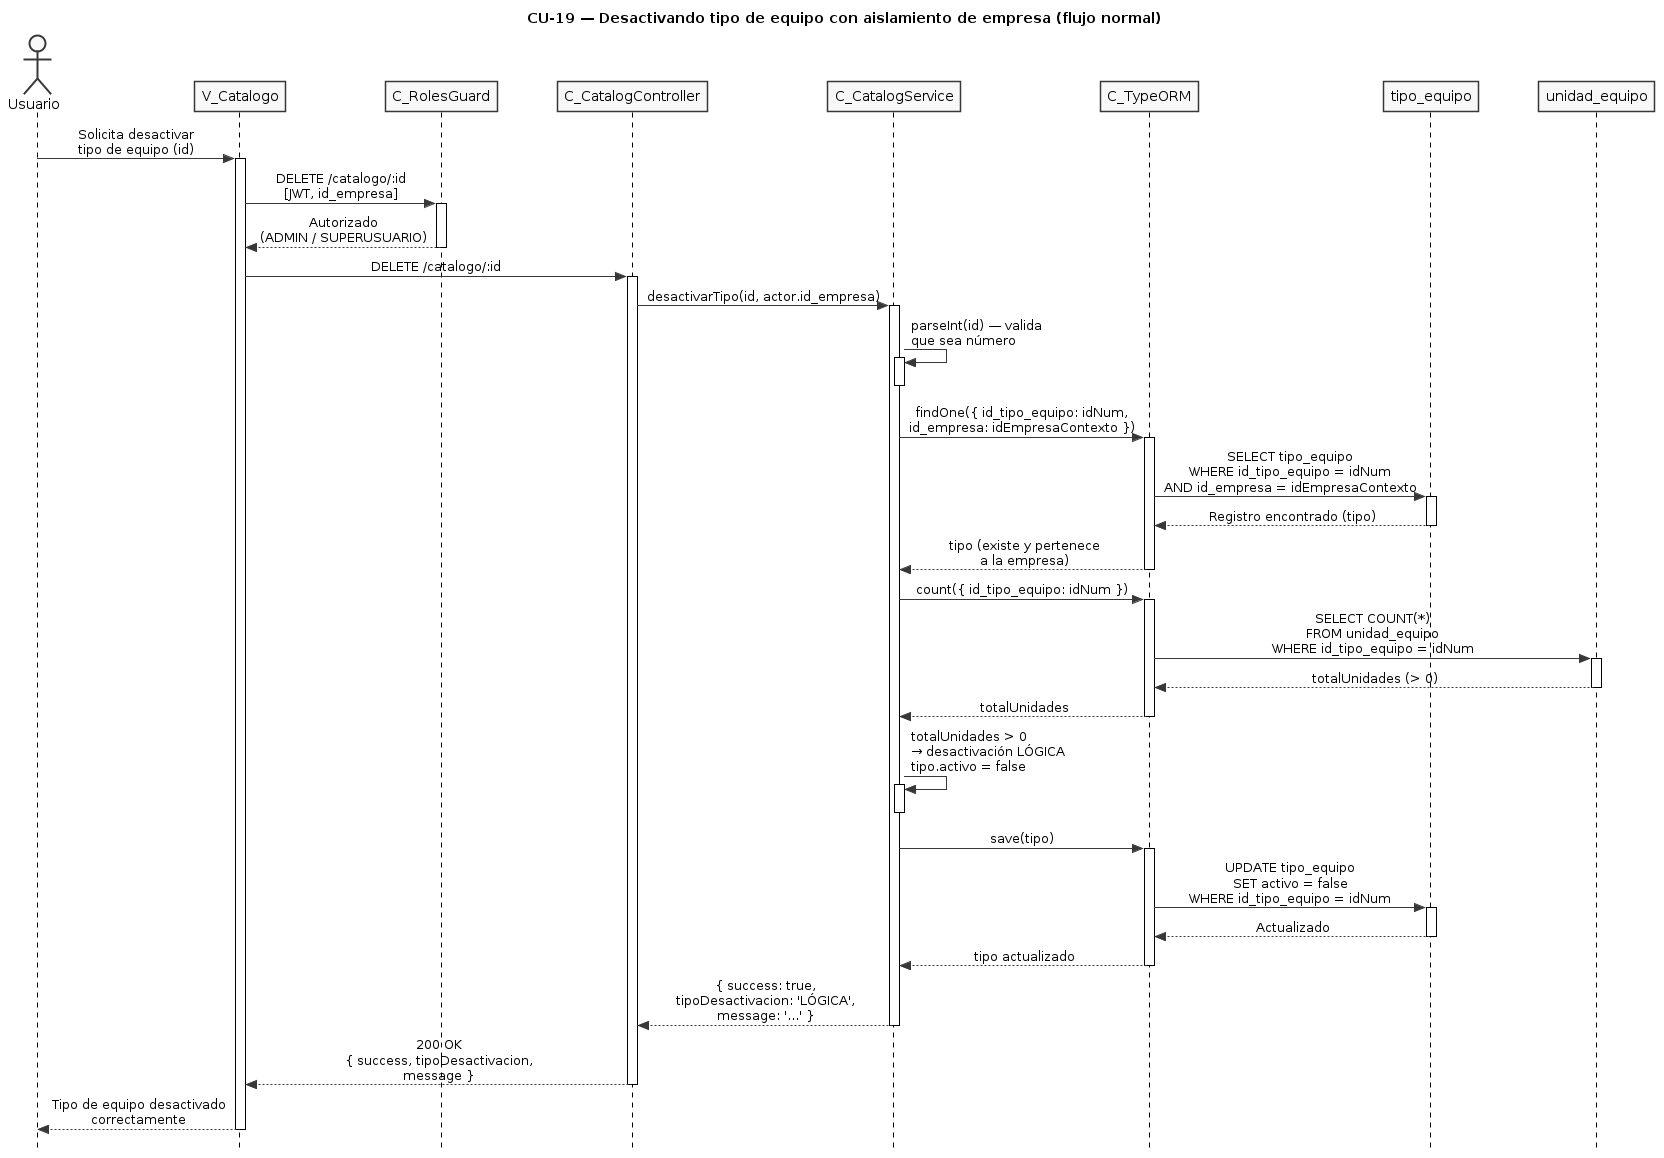

The diagram above was rendered by PlantUML. Its source (embedded in the PNG):
@startuml CU19-normal
title CU-19 — Desactivando tipo de equipo con aislamiento de empresa (flujo normal)

skinparam style strictuml
skinparam monochrome true
skinparam shadowing false
skinparam sequenceMessageAlign center
skinparam ParticipantPadding 25
skinparam ActorPadding 20
skinparam sequence {
  MessageAlign center
  LifeLineBorderColor black
}
hide footbox

actor "Usuario" as user
participant "V_Catalogo" as view
participant "C_RolesGuard" as guard
participant "C_CatalogController" as ctrl
participant "C_CatalogService" as svc
participant "C_TypeORM" as orm
participant "tipo_equipo" as tent
participant "unidad_equipo" as uent

user -> view : Solicita desactivar\ntipo de equipo (id)
activate view

view -> guard : DELETE /catalogo/:id\n[JWT, id_empresa]
activate guard

guard --> view : Autorizado\n(ADMIN / SUPERUSUARIO)
deactivate guard

view -> ctrl : DELETE /catalogo/:id
activate ctrl

ctrl -> svc : desactivarTipo(id, actor.id_empresa)
activate svc

svc -> svc : parseInt(id) — valida\nque sea número
activate svc
deactivate svc

svc -> orm : findOne({ id_tipo_equipo: idNum,\nid_empresa: idEmpresaContexto })
activate orm

orm -> tent : SELECT tipo_equipo\nWHERE id_tipo_equipo = idNum\nAND id_empresa = idEmpresaContexto
activate tent
tent --> orm : Registro encontrado (tipo)
deactivate tent

orm --> svc : tipo (existe y pertenece\na la empresa)
deactivate orm

svc -> orm : count({ id_tipo_equipo: idNum })
activate orm

orm -> uent : SELECT COUNT(*)\nFROM unidad_equipo\nWHERE id_tipo_equipo = idNum
activate uent
uent --> orm : totalUnidades (> 0)
deactivate uent

orm --> svc : totalUnidades
deactivate orm

svc -> svc : totalUnidades > 0\n→ desactivación LÓGICA\ntipo.activo = false
activate svc
deactivate svc

svc -> orm : save(tipo)
activate orm

orm -> tent : UPDATE tipo_equipo\nSET activo = false\nWHERE id_tipo_equipo = idNum
activate tent
tent --> orm : Actualizado
deactivate tent

orm --> svc : tipo actualizado
deactivate orm

svc --> ctrl : { success: true,\ntipoDesactivacion: 'LÓGICA',\nmessage: '...' }
deactivate svc

ctrl --> view : 200 OK\n{ success, tipoDesactivacion,\nmessage }
deactivate ctrl

view --> user : Tipo de equipo desactivado\ncorrectamente
deactivate view

@enduml